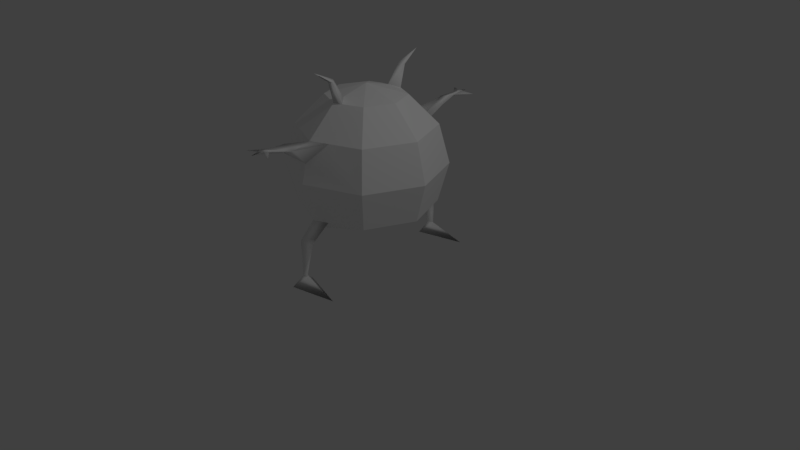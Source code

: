 # Source: zago1-2.blend  (saved by Blender 2.79.0; exported with 4.5.12 LTS)
import bpy
from mathutils import Matrix  # noqa: F401  (used for matrix-valued properties, if any)

bpy.ops.wm.read_factory_settings(use_empty=True)
scene = bpy.context.scene
scene.name = 'Scene'

# ---- collections
col_collection_1 = bpy.data.collections.new('Collection 1'); scene.collection.children.link(col_collection_1)

# ---- materials (node trees are filled in below, after node groups)
mat_lambert1 = bpy.data.materials.new('lambert1')
mat_lambert1.alpha_threshold = 0.0
mat_lambert1.use_transparent_shadow = False
mat_lambert1.diffuse_color = (1.0, 1.0, 1.0, 1.0)
mat_lambert1.roughness = 0.5

# ---- material node trees

# ---- world
world_world = bpy.data.worlds.new('World'); scene.world = world_world
world_world.color = (0.05088, 0.05088, 0.05088)
world_world.use_sun_shadow = False
world_world.sun_shadow_jitter_overblur = 0.0
world_world.cycles.sampling_method = 'MANUAL'

# ---- cameras
cam_camera = bpy.data.cameras.new('Camera')
cam_camera.clip_end = 100.0
cam_camera.lens = 35.0
cam_camera.sensor_width = 32.0
cam_camera.sensor_height = 18.0
cam_camera.ortho_scale = 7.314
cam_camera.dof.focus_distance = 0.0
cam_camera.dof.aperture_fstop = 128.0

# ---- lights
light_lamp = bpy.data.lights.new('Lamp', 'POINT')
light_lamp.transmission_factor = 0.0
light_lamp.cutoff_distance = 30.0
light_lamp.energy = 100.0
light_lamp.shadow_buffer_clip_start = 1.001
light_lamp.shadow_soft_size = 0.1
light_lamp.shadow_maximum_resolution = 0.006
light_lamp.use_absolute_resolution = True

# ---- meshes
me_x = bpy.data.meshes.new('未命名')
me_x.from_pydata([(0.6124, 0.7753, -0.6124), (0.0, 0.7753, -0.866), (-0.6124, 0.7753, -0.6124), (-0.866, 0.7753, 0.0), (-0.6124, 0.7753, 0.6124), (0.0, 0.7753, 0.866), (0.6124, 0.7753, 0.6124), (0.866, 0.7753, 0.0), (0.7071, 1.275, -0.7071), (0.0, 1.275, -1.0), (-0.7071, 1.275, -0.7071), (-1.0, 1.275, 0.0), (-0.7071, 1.275, 0.7071), (0.0, 1.275, 1.0), (0.7071, 1.275, 0.7071), (1.0, 1.275, 0.0), (0.6124, 1.775, -0.6124), (0.0, 1.775, -0.866), (-0.6124, 1.775, -0.6124), (-0.866, 1.775, 0.0), (-0.6124, 1.775, 0.6124), (0.0, 1.775, 0.866), (0.6124, 1.775, 0.6124), (0.866, 1.775, 0.0), (0.3536, 2.141, -0.3536), (0.0, 2.141, -0.5), (-0.3536, 2.141, -0.3536), (-0.5, 2.141, 0.0), (-0.3536, 2.141, 0.3536), (0.0, 2.141, 0.5), (0.3536, 2.141, 0.3536), (0.5, 2.141, 0.0), (0.0, 0.4084, 0.0), (0.0, 2.275, 0.0), (0.0, 2.181, -0.35), (0.1061, 2.141, -0.4561), (0.0, 2.181, 0.35), (0.1061, 2.141, 0.4561), (0.03536, 2.554, -0.7859), (0.03536, 2.554, 0.7859), (0.01768, 2.425, -0.5046), (0.07071, 2.405, -0.5577), (0.01768, 2.405, -0.5796), (0.01768, 2.425, 0.5046), (0.07071, 2.405, 0.5577), (0.01768, 2.405, 0.5796), (0.0, 1.515, 0.9357), (0.2271, 1.775, 0.772), (0.0, 1.515, -0.9357), (0.2271, 1.775, -0.772), (0.04593, 1.831, -1.689), (0.04593, 1.831, 1.689), (0.02296, 1.842, -1.226), (0.1148, 1.768, -1.188), (0.02296, 1.742, -1.253), (0.02296, 1.842, 1.226), (0.1148, 1.768, 1.188), (0.02296, 1.742, 1.253), (0.03445, 1.85, -1.458), (0.04792, 1.815, -1.459), (0.03445, 1.8, -1.471), (0.03445, 1.85, 1.458), (0.04792, 1.815, 1.459), (0.03445, 1.8, 1.471), (0.2447, 1.836, -1.61), (0.2447, 1.836, 1.61), (-0.1134, 1.836, -1.638), (-0.1134, 1.836, 1.638), (0.08937, 1.856, -1.556), (0.08937, 1.856, 1.556), (0.02219, 1.856, -1.562), (0.02219, 1.856, 1.562), (0.03397, 1.85, -1.458), (0.03397, 1.85, 1.458), (0.1837, 0.7753, -0.7899), (0.0, 0.6289, -0.7196), (0.1837, 0.7753, 0.7899), (0.0, 0.6289, 0.7196), (0.5842, 0.0, -1.082), (0.5842, 0.0, 1.082), (-0.02053, 0.5616, -1.05), (0.1583, 0.5616, -1.012), (-0.02053, 0.419, -0.9773), (-0.02053, 0.5616, 1.05), (0.1583, 0.5616, 1.012), (-0.02053, 0.419, 0.9773), (0.09501, 0.1241, -1.068), (0.03264, 0.1241, -1.076), (0.02624, 0.1241, -1.033), (0.09501, 0.1241, 1.068), (0.03264, 0.1241, 1.076), (0.02624, 0.1241, 1.033), (0.003415, 0.0, -1.22), (-0.01101, 0.0, -0.9096), (0.003415, 0.0, 1.22), (-0.01101, 0.0, 0.9096)], [], [(82, 80, 87, 88), (2, 1, 75, 32), (3, 2, 32), (4, 3, 32), (77, 5, 4, 32), (6, 76, 77, 32), (7, 6, 32), (0, 7, 32), (0, 74, 1, 9, 8), (1, 2, 10, 9), (2, 3, 11, 10), (3, 4, 12, 11), (4, 5, 13, 12), (5, 76, 6, 14, 13), (6, 7, 15, 14), (7, 0, 8, 15), (8, 9, 48, 49, 16), (9, 10, 18, 17, 48), (10, 11, 19, 18), (11, 12, 20, 19), (12, 13, 46, 21, 20), (21, 55, 56, 47), (14, 15, 23, 22), (15, 8, 16, 23), (16, 49, 17, 25, 35, 24), (17, 18, 26, 25), (18, 19, 27, 26), (19, 20, 28, 27), (20, 21, 29, 28), (21, 47, 22, 30, 37, 29), (22, 23, 31, 30), (23, 16, 24, 31), (41, 42, 38), (25, 26, 33, 34), (26, 27, 33), (27, 28, 33), (28, 29, 36, 33), (36, 37, 30, 33), (30, 31, 33), (31, 24, 33), (24, 35, 34, 33), (36, 43, 44, 37), (29, 45, 43, 36), (42, 40, 38), (40, 41, 38), (29, 37, 44, 45), (34, 35, 41, 40), (35, 25, 42, 41), (34, 40, 42, 25), (44, 43, 39), (45, 44, 39), (43, 45, 39), (52, 58, 60, 54), (60, 50, 68), (46, 57, 55, 21), (72, 70, 66), (46, 47, 56, 57), (49, 53, 52, 17), (48, 54, 53, 49), (17, 52, 54, 48), (56, 55, 61, 62), (57, 56, 62, 63), (55, 57, 63, 61), (52, 53, 59, 58), (53, 54, 60, 59), (62, 61, 73, 69), (63, 62, 65), (71, 63, 51), (60, 58, 72, 66), (60, 66, 70), (61, 63, 67, 73), (68, 59, 64), (71, 73, 67), (70, 68, 50), (62, 69, 65), (60, 70, 50), (67, 63, 71), (60, 64, 59), (63, 65, 69), (60, 68, 64), (63, 69, 51), (13, 14, 22, 47, 46), (75, 74, 0, 32), (5, 83, 84, 76), (86, 88, 93, 78), (77, 85, 83, 5), (80, 81, 86, 87), (76, 84, 85, 77), (74, 81, 80, 1), (74, 75, 82, 81), (1, 80, 82, 75), (89, 90, 94, 79), (85, 84, 89, 91), (94, 95, 79), (87, 86, 78, 92), (88, 87, 92, 93), (84, 83, 90, 89), (83, 85, 91, 90), (81, 82, 88, 86), (91, 89, 79, 95), (93, 92, 78), (90, 91, 95, 94), (58, 59, 68, 72), (69, 73, 71), (72, 68, 70), (69, 71, 51)])
me_x.polygons.foreach_set('use_smooth', [True] * 106)
_k = set([(0, 7), (0, 8), (0, 32), (0, 74), (1, 2), (1, 9), (1, 74), (1, 75), (2, 3), (2, 10), (2, 32), (3, 4), (3, 11), (3, 32), (4, 5), (4, 12), (4, 32), (5, 13), (5, 76), (5, 77), (6, 7), (6, 14), (6, 32), (6, 76), (7, 15), (7, 32), (8, 9), (8, 15), (8, 16), (9, 10), (9, 48), (10, 11), (10, 18), (11, 12), (11, 19), (12, 13), (12, 20), (13, 14), (13, 46), (14, 15), (14, 22), (15, 23), (16, 23), (16, 24), (16, 49), (17, 18), (17, 25), (17, 48), (17, 49), (18, 19), (18, 26), (19, 20), (19, 27), (20, 21), (20, 28), (21, 29), (21, 46), (21, 47), (22, 23), (22, 30), (22, 47), (23, 31), (24, 31), (24, 33), (24, 35), (25, 26), (25, 34), (25, 35), (26, 27), (26, 33), (27, 28), (27, 33), (28, 29), (28, 33), (29, 36), (29, 37), (30, 31), (30, 33), (30, 37), (31, 33), (32, 75), (32, 77), (33, 34), (33, 36)])
me_x.attributes.new('sharp_edge', 'BOOLEAN', 'EDGE').data.foreach_set('value', [ (min(e.vertices), max(e.vertices)) in _k for e in me_x.edges])
_uv = me_x.uv_layers.new(name='map1')
_uv.uv.foreach_set('vector', [0.1203, 0.2917, 0.1203, 0.325, 0.1166, 0.3183, 0.117, 0.3093, 0.25, 0.3333, 0.125, 0.3333, 0.125, 0.2667, 0.1875, 0.0, 0.375, 0.3333, 0.25, 0.3333, 0.3125, 0.0, 0.5, 0.3333, 0.375, 0.3333, 0.4375, 0.0, 0.625, 0.2667, 0.625, 0.3333, 0.5, 0.3333, 0.5625, 0.0, 0.75, 0.3333, 0.6625, 0.3333, 0.625, 0.2667, 0.6875, 0.0, 0.875, 0.3333, 0.75, 0.3333, 0.8125, 0.0, 1.0, 0.3333, 0.875, 0.3333, 0.9375, 0.0, 0.0, 0.3333, 0.0875, 0.3333, 0.125, 0.3333, 0.125, 0.5, 0.0, 0.5, 0.125, 0.3333, 0.25, 0.3333, 0.25, 0.5, 0.125, 0.5, 0.25, 0.3333, 0.375, 0.3333, 0.375, 0.5, 0.25, 0.5, 0.375, 0.3333, 0.5, 0.3333, 0.5, 0.5, 0.375, 0.5, 0.5, 0.3333, 0.625, 0.3333, 0.625, 0.5, 0.5, 0.5, 0.625, 0.3333, 0.6625, 0.3333, 0.75, 0.3333, 0.75, 0.5, 0.625, 0.5, 0.75, 0.3333, 0.875, 0.3333, 0.875, 0.5, 0.75, 0.5, 0.875, 0.3333, 1.0, 0.3333, 1.0, 0.5, 0.875, 0.5, 0.0, 0.5, 0.125, 0.5, 0.1237, 0.5792, 0.07613, 0.6678, 0.0, 0.6667, 0.125, 0.5, 0.25, 0.5, 0.25, 0.6667, 0.125, 0.6667, 0.1237, 0.5792, 0.25, 0.5, 0.375, 0.5, 0.375, 0.6667, 0.25, 0.6667, 0.375, 0.5, 0.5, 0.5, 0.5, 0.6667, 0.375, 0.6667, 0.5, 0.5, 0.625, 0.5, 0.6263, 0.5792, 0.625, 0.6667, 0.5, 0.6667, 0.625, 0.6667, 0.6297, 0.6583, 0.6484, 0.6583, 0.6739, 0.6678, 0.75, 0.5, 0.875, 0.5, 0.875, 0.6667, 0.75, 0.6667, 0.875, 0.5, 1.0, 0.5, 1.0, 0.6667, 0.875, 0.6667, 0.0, 0.6667, 0.07613, 0.6678, 0.125, 0.6667, 0.125, 0.8333, 0.0875, 0.8333, 0.0, 0.8333, 0.125, 0.6667, 0.25, 0.6667, 0.25, 0.8333, 0.125, 0.8333, 0.25, 0.6667, 0.375, 0.6667, 0.375, 0.8333, 0.25, 0.8333, 0.375, 0.6667, 0.5, 0.6667, 0.5, 0.8333, 0.375, 0.8333, 0.5, 0.6667, 0.625, 0.6667, 0.625, 0.8333, 0.5, 0.8333, 0.625, 0.6667, 0.6739, 0.6678, 0.75, 0.6667, 0.75, 0.8333, 0.6625, 0.8333, 0.625, 0.8333, 0.75, 0.6667, 0.875, 0.6667, 0.875, 0.8333, 0.75, 0.8333, 0.875, 0.6667, 1.0, 0.6667, 1.0, 0.8333, 0.875, 0.8333, 0.09687, 0.8417, 0.1156, 0.8417, 0.1063, 0.85, 0.125, 0.8333, 0.25, 0.8333, 0.1875, 1.0, 0.1437, 0.8833, 0.25, 0.8333, 0.375, 0.8333, 0.3125, 1.0, 0.375, 0.8333, 0.5, 0.8333, 0.4375, 1.0, 0.5, 0.8333, 0.625, 0.8333, 0.6062, 0.8833, 0.5625, 1.0, 0.6438, 0.8833, 0.6625, 0.8333, 0.75, 0.8333, 0.6875, 1.0, 0.75, 0.8333, 0.875, 0.8333, 0.8125, 1.0, 0.875, 0.8333, 1.0, 0.8333, 0.9375, 1.0, 0.0, 0.8333, 0.0875, 0.8333, 0.1063, 0.8833, 0.0625, 1.0, 0.6438, 0.8833, 0.6438, 0.8667, 0.6531, 0.8417, 0.6625, 0.8333, 0.625, 0.8333, 0.6344, 0.8417, 0.6438, 0.8667, 0.6438, 0.8833, 0.1156, 0.8417, 0.1063, 0.8667, 0.1063, 0.85, 0.1063, 0.8667, 0.09687, 0.8417, 0.1063, 0.85, 0.625, 0.8333, 0.6625, 0.8333, 0.6531, 0.8417, 0.6344, 0.8417, 0.1063, 0.8833, 0.0875, 0.8333, 0.09687, 0.8417, 0.1063, 0.8667, 0.0875, 0.8333, 0.125, 0.8333, 0.1156, 0.8417, 0.09687, 0.8417, 0.1063, 0.8833, 0.1063, 0.8667, 0.1156, 0.8417, 0.125, 0.8333, 0.6531, 0.8417, 0.6438, 0.8667, 0.6438, 0.85, 0.6344, 0.8417, 0.6531, 0.8417, 0.6438, 0.85, 0.6438, 0.8667, 0.6344, 0.8417, 0.6438, 0.85, 0.1203, 0.6583, 0.118, 0.6542, 0.118, 0.6375, 0.1203, 0.625, 0.118, 0.6375, 0.1156, 0.65, 0.1139, 0.651, 0.6263, 0.5792, 0.6297, 0.625, 0.6297, 0.6583, 0.625, 0.6667, 0.118, 0.6542, 0.1162, 0.651, 0.1168, 0.6521, 0.6263, 0.5792, 0.6739, 0.6678, 0.6484, 0.6583, 0.6297, 0.625, 0.07613, 0.6678, 0.1016, 0.6583, 0.1203, 0.6583, 0.125, 0.6667, 0.1237, 0.5792, 0.1203, 0.625, 0.1016, 0.6583, 0.07613, 0.6678, 0.125, 0.6667, 0.1203, 0.6583, 0.1203, 0.625, 0.1237, 0.5792, 0.6484, 0.6583, 0.6297, 0.6583, 0.632, 0.6542, 0.6414, 0.6542, 0.6297, 0.625, 0.6484, 0.6583, 0.6414, 0.6542, 0.632, 0.6375, 0.6297, 0.6583, 0.6297, 0.625, 0.632, 0.6375, 0.632, 0.6542, 0.1203, 0.6583, 0.1016, 0.6583, 0.1086, 0.6542, 0.118, 0.6542, 0.1016, 0.6583, 0.1203, 0.625, 0.118, 0.6375, 0.1086, 0.6542, 0.6414, 0.6542, 0.632, 0.6542, 0.632, 0.6542, 0.6361, 0.651, 0.632, 0.6375, 0.6414, 0.6542, 0.6379, 0.6521, 0.6338, 0.651, 0.632, 0.6375, 0.6344, 0.65, 0.118, 0.6375, 0.118, 0.6542, 0.118, 0.6542, 0.1168, 0.6521, 0.118, 0.6375, 0.1168, 0.6521, 0.1162, 0.651, 0.632, 0.6542, 0.632, 0.6375, 0.6332, 0.6521, 0.632, 0.6542, 0.1139, 0.651, 0.1086, 0.6542, 0.1121, 0.6521, 0.6338, 0.651, 0.632, 0.6542, 0.6332, 0.6521, 0.1162, 0.651, 0.1139, 0.651, 0.1156, 0.65, 0.6414, 0.6542, 0.6361, 0.651, 0.6379, 0.6521, 0.118, 0.6375, 0.1162, 0.651, 0.1156, 0.65, 0.6332, 0.6521, 0.632, 0.6375, 0.6338, 0.651, 0.118, 0.6375, 0.1121, 0.6521, 0.1086, 0.6542, 0.632, 0.6375, 0.6379, 0.6521, 0.6361, 0.651, 0.118, 0.6375, 0.1139, 0.651, 0.1121, 0.6521, 0.632, 0.6375, 0.6361, 0.651, 0.6344, 0.65, 0.625, 0.5, 0.75, 0.5, 0.75, 0.6667, 0.6739, 0.6678, 0.6263, 0.5792, 0.125, 0.2667, 0.0875, 0.3333, 0.0, 0.3333, 0.0625, 0.0, 0.625, 0.3333, 0.6297, 0.325, 0.6484, 0.325, 0.6625, 0.3333, 0.1128, 0.3183, 0.117, 0.3093, 0.1169, 0.31, 0.1156, 0.3167, 0.625, 0.2667, 0.6297, 0.2917, 0.6297, 0.325, 0.625, 0.3333, 0.1203, 0.325, 0.1016, 0.325, 0.1128, 0.3183, 0.1166, 0.3183, 0.6625, 0.3333, 0.6484, 0.325, 0.6297, 0.2917, 0.625, 0.2667, 0.0875, 0.3333, 0.1016, 0.325, 0.1203, 0.325, 0.125, 0.3333, 0.0875, 0.3333, 0.125, 0.2667, 0.1203, 0.2917, 0.1016, 0.325, 0.125, 0.3333, 0.1203, 0.325, 0.1203, 0.2917, 0.125, 0.2667, 0.6372, 0.3183, 0.6334, 0.3183, 0.6335, 0.3182, 0.6344, 0.3167, 0.6297, 0.2917, 0.6484, 0.325, 0.6372, 0.3183, 0.633, 0.3093, 0.6335, 0.3182, 0.6331, 0.31, 0.6344, 0.3167, 0.1166, 0.3183, 0.1128, 0.3183, 0.1156, 0.3167, 0.1165, 0.3182, 0.117, 0.3093, 0.1166, 0.3183, 0.1165, 0.3182, 0.1169, 0.31, 0.6484, 0.325, 0.6297, 0.325, 0.6334, 0.3183, 0.6372, 0.3183, 0.6297, 0.325, 0.6297, 0.2917, 0.633, 0.3093, 0.6334, 0.3183, 0.1016, 0.325, 0.1203, 0.2917, 0.117, 0.3093, 0.1128, 0.3183, 0.633, 0.3093, 0.6372, 0.3183, 0.6344, 0.3167, 0.6331, 0.31, 0.1169, 0.31, 0.1165, 0.3182, 0.1156, 0.3167, 0.6334, 0.3183, 0.633, 0.3093, 0.6331, 0.31, 0.6335, 0.3182, 0.118, 0.6542, 0.1086, 0.6542, 0.1139, 0.651, 0.118, 0.6542, 0.6361, 0.651, 0.632, 0.6542, 0.6338, 0.651, 0.118, 0.6542, 0.1139, 0.651, 0.1162, 0.651, 0.6361, 0.651, 0.6338, 0.651, 0.6344, 0.65])
me_x.materials.append(mat_lambert1)
me_x.use_remesh_preserve_volume = False
me_x.use_remesh_preserve_attributes = False
me_x.use_mirror_vertex_groups = False
me_x.update()
me_x.normals_split_custom_set([tuple(v) for v in zip(*[iter([-0.2809, -0.4828, 0.8295, -0.5405, 0.3515, -0.7644, -0.2697, 0.4664, -0.8424, -0.2088, 0.4634, 0.8612, -0.2826, -0.8307, -0.4796, -0.2826, -0.8307, -0.4796, -0.2826, -0.8307, -0.4796, -0.2826, -0.8307, -0.4796, -0.4896, -0.848, -0.2028, -0.4896, -0.848, -0.2028, -0.4896, -0.848, -0.2028, -0.4896, -0.848, 0.2028, -0.4896, -0.848, 0.2028, -0.4896, -0.848, 0.2028, -0.2826, -0.8307, 0.4796, -0.2826, -0.8307, 0.4796, -0.2826, -0.8307, 0.4796, -0.2826, -0.8307, 0.4796, 0.2821, -0.8389, 0.4654, 0.3738, -0.8153, 0.4423, 0.2658, -0.9022, 0.3396, 0.2821, -0.8389, 0.4654, 0.4896, -0.848, 0.2028, 0.4896, -0.848, 0.2028, 0.4896, -0.848, 0.2028, 0.4896, -0.848, -0.2028, 0.4896, -0.848, -0.2028, 0.4896, -0.848, -0.2028, 0.3715, -0.2403, -0.8968, 0.3715, -0.2403, -0.8968, 0.3715, -0.2403, -0.8968, 0.3715, -0.2403, -0.8968, 0.3715, -0.2403, -0.8968, -0.3715, -0.2403, -0.8968, -0.3715, -0.2403, -0.8968, -0.3715, -0.2403, -0.8968, -0.3715, -0.2403, -0.8968, -0.8968, -0.2403, -0.3715, -0.8968, -0.2403, -0.3715, -0.8968, -0.2403, -0.3715, -0.8968, -0.2403, -0.3715, -0.8968, -0.2403, 0.3715, -0.8968, -0.2403, 0.3715, -0.8968, -0.2403, 0.3715, -0.8968, -0.2403, 0.3715, -0.3715, -0.2403, 0.8968, -0.3715, -0.2403, 0.8968, -0.3715, -0.2403, 0.8968, -0.3715, -0.2403, 0.8968, 0.3715, -0.2403, 0.8968, 0.3715, -0.2403, 0.8968, 0.3715, -0.2403, 0.8968, 0.3715, -0.2403, 0.8968, 0.3715, -0.2403, 0.8968, 0.8968, -0.2403, 0.3715, 0.8968, -0.2403, 0.3715, 0.8968, -0.2403, 0.3715, 0.8968, -0.2403, 0.3715, 0.8968, -0.2403, -0.3715, 0.8968, -0.2403, -0.3715, 0.8968, -0.2403, -0.3715, 0.8968, -0.2403, -0.3715, 0.3715, 0.2403, -0.8968, 0.3715, 0.2403, -0.8968, 0.3763, 0.1402, -0.9158, 0.4374, 0.2303, -0.8693, 0.3715, 0.2403, -0.8968, -0.3715, 0.2403, -0.8968, -0.3715, 0.2403, -0.8968, -0.3715, 0.2403, -0.8968, -0.3715, 0.2403, -0.8968, -0.3715, 0.2403, -0.8968, -0.8968, 0.2403, -0.3715, -0.8968, 0.2403, -0.3715, -0.8968, 0.2403, -0.3715, -0.8968, 0.2403, -0.3715, -0.8968, 0.2403, 0.3715, -0.8968, 0.2403, 0.3715, -0.8968, 0.2403, 0.3715, -0.8968, 0.2403, 0.3715, -0.3715, 0.2403, 0.8968, -0.3715, 0.2403, 0.8968, -0.3715, 0.2403, 0.8968, -0.3715, 0.2403, 0.8968, -0.3715, 0.2403, 0.8968, -0.5664, 0.8241, 0.003303, -0.7056, 0.7078, 0.03271, 0.9654, -0.0226, 0.2597, 0.4374, 0.2303, 0.8693, 0.8968, 0.2403, 0.3715, 0.8968, 0.2403, 0.3715, 0.8968, 0.2403, 0.3715, 0.8968, 0.2403, 0.3715, 0.8968, 0.2403, -0.3715, 0.8968, 0.2403, -0.3715, 0.8968, 0.2403, -0.3715, 0.8968, 0.2403, -0.3715, 0.2811, 0.6786, -0.6786, 0.2811, 0.6786, -0.6786, 0.2811, 0.6786, -0.6786, 0.2811, 0.6786, -0.6786, 0.2811, 0.6786, -0.6786, 0.2811, 0.6786, -0.6786, -0.2811, 0.6786, -0.6786, -0.2811, 0.6786, -0.6786, -0.2811, 0.6786, -0.6786, -0.2811, 0.6786, -0.6786, -0.6786, 0.6786, -0.2811, -0.6786, 0.6786, -0.2811, -0.6786, 0.6786, -0.2811, -0.6786, 0.6786, -0.2811, -0.6786, 0.6786, 0.2811, -0.6786, 0.6786, 0.2811, -0.6786, 0.6786, 0.2811, -0.6786, 0.6786, 0.2811, -0.2811, 0.6786, 0.6786, -0.2811, 0.6786, 0.6786, -0.2811, 0.6786, 0.6786, -0.2811, 0.6786, 0.6786, 0.2811, 0.6786, 0.6786, 0.2811, 0.6786, 0.6786, 0.2811, 0.6786, 0.6786, 0.2811, 0.6786, 0.6786, 0.2811, 0.6786, 0.6786, 0.2811, 0.6786, 0.6786, 0.6786, 0.6786, 0.2811, 0.6786, 0.6786, 0.2811, 0.6786, 0.6786, 0.2811, 0.6786, 0.6786, 0.2811, 0.6786, 0.6786, -0.2811, 0.6786, 0.6786, -0.2811, 0.6786, 0.6786, -0.2811, 0.6786, 0.6786, -0.2811, 0.9835, 0.1762, -0.04144, -0.7577, -0.2443, -0.6052, 0.4458, 0.8948, 0.02236, -0.1066, 0.9604, -0.2573, -0.1066, 0.9604, -0.2573, -0.1066, 0.9604, -0.2573, -0.1066, 0.9604, -0.2573, -0.2573, 0.9604, -0.1066, -0.2573, 0.9604, -0.1066, -0.2573, 0.9604, -0.1066, -0.2573, 0.9604, 0.1066, -0.2573, 0.9604, 0.1066, -0.2573, 0.9604, 0.1066, -0.1066, 0.9604, 0.2573, -0.1066, 0.9604, 0.2573, -0.1066, 0.9604, 0.2573, -0.1066, 0.9604, 0.2573, 0.06554, 0.991, 0.1165, 0.3577, 0.9073, 0.2212, 0.1066, 0.9604, 0.2573, 0.1066, 0.9604, 0.2573, 0.2573, 0.9604, 0.1066, 0.2573, 0.9604, 0.1066, 0.2573, 0.9604, 0.1066, 0.2573, 0.9604, -0.1066, 0.2573, 0.9604, -0.1066, 0.2573, 0.9604, -0.1066, 0.1066, 0.9604, -0.2573, 0.3577, 0.9073, -0.2212, 0.06554, 0.991, -0.1165, 0.1066, 0.9604, -0.2573, 0.06554, 0.991, 0.1165, -0.3311, 0.593, -0.734, 0.9835, 0.1762, 0.04143, 0.3577, 0.9073, 0.2212, -0.7214, -0.1555, 0.6748, -0.7577, -0.2443, 0.6052, -0.3311, 0.593, -0.734, 0.06554, 0.991, 0.1165, -0.7577, -0.2443, -0.6052, -0.3311, 0.593, 0.734, 0.4458, 0.8948, 0.02236, -0.3311, 0.593, 0.734, 0.9835, 0.1762, -0.04144, 0.4458, 0.8948, 0.02236, -0.7214, -0.1555, 0.6748, 0.3577, 0.9073, 0.2212, 0.9835, 0.1762, 0.04143, -0.7577, -0.2443, 0.6052, 0.06554, 0.991, -0.1165, 0.3577, 0.9073, -0.2212, 0.9835, 0.1762, -0.04144, -0.3311, 0.593, 0.734, 0.3577, 0.9073, -0.2212, -0.7214, -0.1555, -0.6748, -0.7577, -0.2443, -0.6052, 0.9835, 0.1762, -0.04144, 0.06554, 0.991, -0.1165, -0.3311, 0.593, 0.734, -0.7577, -0.2443, -0.6052, -0.7214, -0.1555, -0.6748, 0.9835, 0.1762, 0.04143, -0.3311, 0.593, -0.734, 0.4459, 0.8948, -0.02233, -0.7577, -0.2443, 0.6052, 0.9835, 0.1762, 0.04143, 0.4459, 0.8948, -0.02233, -0.3311, 0.593, -0.734, -0.7577, -0.2443, 0.6052, 0.4459, 0.8948, -0.02233, -0.7056, 0.7078, -0.03271, -0.5337, 0.8189, 0.2109, -0.5997, -0.7939, -0.101, -0.514, -0.7616, -0.3946, -0.5997, -0.7939, -0.101, 0.4192, -0.7395, -0.5267, 0.9017, 0.04508, -0.43, 0.3763, 0.1402, 0.9158, -0.514, -0.7616, 0.3946, -0.7056, 0.7078, 0.03271, -0.5664, 0.8241, 0.003303, -0.6052, 0.2356, 0.7604, -0.4975, 0.6331, -0.5931, -0.1612, -0.3325, -0.9292, 0.3763, 0.1402, 0.9158, 0.4374, 0.2303, 0.8693, 0.9654, -0.0226, 0.2597, -0.514, -0.7616, 0.3946, 0.4374, 0.2303, -0.8693, 0.9654, -0.02261, -0.2597, -0.7056, 0.7078, -0.03271, -0.5664, 0.8241, -0.003303, 0.3763, 0.1402, -0.9158, -0.514, -0.7616, -0.3946, 0.9654, -0.02261, -0.2597, 0.4374, 0.2303, -0.8693, -0.5664, 0.8241, -0.003303, -0.7056, 0.7078, -0.03271, -0.514, -0.7616, -0.3946, 0.3763, 0.1402, -0.9158, 0.9654, -0.0226, 0.2597, -0.7056, 0.7078, 0.03271, -0.5338, 0.8189, -0.2109, 0.9989, -0.03698, 0.02948, -0.514, -0.7616, 0.3946, 0.9654, -0.0226, 0.2597, 0.9989, -0.03698, 0.02948, -0.5997, -0.7939, 0.101, -0.7056, 0.7078, 0.03271, -0.514, -0.7616, 0.3946, -0.5997, -0.7939, 0.101, -0.5338, 0.8189, -0.2109, -0.7056, 0.7078, -0.03271, 0.9654, -0.02261, -0.2597, 0.9989, -0.037, -0.02949, -0.5337, 0.8189, 0.2109, 0.9654, -0.02261, -0.2597, -0.514, -0.7616, -0.3946, -0.5997, -0.7939, -0.101, 0.9989, -0.037, -0.02949, 0.9989, -0.03698, 0.02948, -0.5338, 0.8189, -0.2109, -0.6052, 0.2356, -0.7604, 0.9017, 0.04508, 0.43, -0.5997, -0.7939, 0.101, 0.9989, -0.03698, 0.02948, 0.09767, 0.7956, 0.5979, -0.4975, 0.6331, 0.5931, -0.5997, -0.7939, 0.101, 0.4187, -0.7398, 0.5267, -0.5997, -0.7939, -0.101, -0.5337, 0.8189, 0.2109, -0.6052, 0.2356, 0.7604, -0.1612, -0.3325, -0.9292, -0.5997, -0.7939, -0.101, -0.1612, -0.3325, -0.9292, -0.4975, 0.6331, -0.5931, -0.5338, 0.8189, -0.2109, -0.5997, -0.7939, 0.101, -0.1612, -0.3325, 0.9292, -0.6052, 0.2356, -0.7604, 0.9017, 0.04508, -0.43, 0.9989, -0.037, -0.02949, 0.09815, 0.7963, -0.5969, -0.4975, 0.6331, 0.5931, -0.6052, 0.2356, -0.7604, -0.1612, -0.3325, 0.9292, -0.4975, 0.6331, -0.5931, 0.9017, 0.04508, -0.43, 0.4192, -0.7395, -0.5267, 0.9989, -0.03698, 0.02948, 0.9017, 0.04508, 0.43, 0.09767, 0.7956, 0.5979, -0.5997, -0.7939, -0.101, -0.4975, 0.6331, -0.5931, 0.4192, -0.7395, -0.5267, -0.1612, -0.3325, 0.9292, -0.5997, -0.7939, 0.101, -0.4975, 0.6331, 0.5931, -0.5997, -0.7939, -0.101, 0.09815, 0.7963, -0.5969, 0.9989, -0.037, -0.02949, -0.5997, -0.7939, 0.101, 0.09767, 0.7956, 0.5979, 0.9017, 0.04508, 0.43, -0.5997, -0.7939, -0.101, 0.9017, 0.04508, -0.43, 0.09815, 0.7963, -0.5969, -0.5997, -0.7939, 0.101, 0.9017, 0.04508, 0.43, 0.4187, -0.7398, 0.5267, 0.3715, 0.2403, 0.8968, 0.3715, 0.2403, 0.8968, 0.3715, 0.2403, 0.8968, 0.4374, 0.2303, 0.8693, 0.3763, 0.1402, 0.9158, 0.2658, -0.9022, -0.3396, 0.3738, -0.8153, -0.4423, 0.2821, -0.8389, -0.4654, 0.2821, -0.8389, -0.4654, -0.5167, 0.6133, 0.5975, -0.5405, 0.3515, 0.7644, 0.9508, -0.1544, 0.2686, 0.3738, -0.8153, 0.4423, 0.4172, 0.9042, -0.09127, -0.2088, 0.4634, 0.8612, -0.03255, -0.7864, 0.6168, 0.4129, -0.9107, 0.009669, 0.2658, -0.9022, 0.3396, -0.2809, -0.4828, -0.8295, -0.5405, 0.3515, 0.7644, -0.5167, 0.6133, 0.5975, -0.5405, 0.3515, -0.7644, 0.9508, -0.1544, -0.2686, 0.4172, 0.9042, -0.09127, -0.2697, 0.4664, -0.8424, 0.3738, -0.8153, 0.4423, 0.9508, -0.1544, 0.2686, -0.2809, -0.4828, -0.8295, 0.2658, -0.9022, 0.3396, 0.3738, -0.8153, -0.4423, 0.9508, -0.1544, -0.2686, -0.5405, 0.3515, -0.7644, -0.5167, 0.6133, -0.5975, 0.3738, -0.8153, -0.4423, 0.2658, -0.9022, -0.3396, -0.2809, -0.4828, 0.8295, 0.9508, -0.1544, -0.2686, -0.5167, 0.6133, -0.5975, -0.5405, 0.3515, -0.7644, -0.2809, -0.4828, 0.8295, 0.2658, -0.9022, -0.3396, 0.4172, 0.9042, 0.09127, -0.2697, 0.4665, 0.8424, -0.056, -0.8059, 0.5894, 0.4129, -0.9107, -0.009669, -0.2809, -0.4828, -0.8295, 0.9508, -0.1544, 0.2686, 0.4172, 0.9042, 0.09127, -0.2088, 0.4634, -0.8612, -0.056, -0.8059, 0.5894, -0.03255, -0.7864, -0.6168, 0.4129, -0.9107, -0.009669, -0.2697, 0.4664, -0.8424, 0.4172, 0.9042, -0.09127, 0.4129, -0.9107, 0.009669, -0.05597, -0.8059, -0.5895, -0.2088, 0.4634, 0.8612, -0.2697, 0.4664, -0.8424, -0.05597, -0.8059, -0.5895, -0.03255, -0.7864, 0.6168, 0.9508, -0.1544, 0.2686, -0.5405, 0.3515, 0.7644, -0.2697, 0.4665, 0.8424, 0.4172, 0.9042, 0.09127, -0.5405, 0.3515, 0.7644, -0.2809, -0.4828, -0.8295, -0.2088, 0.4634, -0.8612, -0.2697, 0.4665, 0.8424, 0.9508, -0.1544, -0.2686, -0.2809, -0.4828, 0.8295, -0.2088, 0.4634, 0.8612, 0.4172, 0.9042, -0.09127, -0.2088, 0.4634, -0.8612, 0.4172, 0.9042, 0.09127, 0.4129, -0.9107, -0.009669, -0.03255, -0.7864, -0.6168, -0.03255, -0.7864, 0.6168, -0.05597, -0.8059, -0.5895, 0.4129, -0.9107, 0.009669, -0.2697, 0.4665, 0.8424, -0.2088, 0.4634, -0.8612, -0.03255, -0.7864, -0.6168, -0.056, -0.8059, 0.5894, -0.5337, 0.8189, 0.2109, 0.9989, -0.037, -0.02949, 0.9017, 0.04508, -0.43, -0.6052, 0.2356, 0.7604, 0.9017, 0.04508, 0.43, -0.6052, 0.2356, -0.7604, -0.4975, 0.6331, 0.5931, -0.6052, 0.2356, 0.7604, 0.9017, 0.04508, -0.43, -0.4975, 0.6331, -0.5931, 0.9017, 0.04508, 0.43, -0.4975, 0.6331, 0.5931, 0.4187, -0.7398, 0.5267])] * 3)])
arm_armature = bpy.data.armatures.new('Armature')  # bones are not reproduced

# ---- objects
ob_armature = bpy.data.objects.new('Armature', arm_armature)
ob_psphere1 = bpy.data.objects.new('pSphere1', me_x)
ob_lamp = bpy.data.objects.new('Lamp', light_lamp)
ob_camera = bpy.data.objects.new('Camera', cam_camera)

# ---- transforms, parenting, visibility, modifiers, constraints
ob_armature.location = (0.0, 0.0, 0.0)
ob_armature.rotation_euler = (1.571, -0.0, 0.0)
ob_armature.lineart.crease_threshold = 0.0
ob_psphere1.parent = ob_armature
ob_psphere1.location = (0.0, 0.0, 0.0)
ob_psphere1.color = (0.8, 0.8, 0.8, 1.0)
ob_psphere1.lineart.crease_threshold = 0.0
_vg = ob_psphere1.vertex_groups.new(name='joint1')
for _i, _w in zip([0, 1, 2, 3, 4, 5, 6, 7, 8, 9, 10, 11, 12, 13, 14, 15, 16, 17, 18, 19, 20, 21, 22, 23, 24, 25, 26, 27, 28, 29, 30, 31, 32, 33, 34, 35, 36, 37, 38, 39, 40, 41, 42, 43, 44, 45, 46, 47, 48, 49, 64, 65, 74, 75, 76, 77, 80, 81, 82, 83, 84, 85, 92, 93, 94, 95], [1.0, 0.4836, 1.0, 1.0, 1.0, 0.4836, 1.0, 1.0, 1.0, 1.0, 1.0, 1.0, 1.0, 1.0, 1.0, 1.0, 1.0, 0.4781, 1.0, 1.0, 1.0, 0.4781, 1.0, 1.0, 1.0, 1.0, 1.0, 1.0, 1.0, 1.0, 1.0, 1.0, 1.0, 1.0, 1.0, 1.0, 1.0, 1.0, 1.0, 1.0, 1.0, 1.0, 1.0, 1.0, 1.0, 1.0, 0.496, 0.5174, 0.496, 0.5174, 0.002247, 0.002247, 0.5315, 0.4903, 0.5315, 0.4903, 0.00571, 0.02582, 0.001176, 0.00571, 0.02582, 0.001176, 0.002061, 0.003181, 0.002061, 0.003181]): _vg.add([_i], _w, 'REPLACE')
_vg = ob_psphere1.vertex_groups.new(name='joint2')
for _i, _w in zip([1, 74, 75, 80, 81, 82, 92, 93], [0.5011, 0.4636, 0.493, 0.5005, 0.5917, 0.2437, 0.01193, 0.0139]): _vg.add([_i], _w, 'REPLACE')
_vg = ob_psphere1.vertex_groups.new(name='joint3')
for _i, _w in zip([1, 74, 75, 80, 81, 82, 86, 87, 88, 92, 93], [0.01433, 0.004366, 0.01535, 0.4922, 0.3783, 0.7531, 0.01006, 0.5, 0.5092, 0.4891, 0.4885]): _vg.add([_i], _w, 'REPLACE')
_vg = ob_psphere1.vertex_groups.new(name='joint4')
for _i, _w in zip([75, 78, 80, 81, 82, 86, 87, 88, 92, 93], [0.001135, 0.5, 0.001467, 0.003628, 0.001976, 0.9899, 0.5, 0.4907, 0.4891, 0.4885]): _vg.add([_i], _w, 'REPLACE')
_vg = ob_psphere1.vertex_groups.new(name='joint5')
for _i, _w in zip([78, 92, 93], [0.5, 0.007773, 0.005923]): _vg.add([_i], _w, 'REPLACE')
_vg = ob_psphere1.vertex_groups.new(name='joint6')
for _i, _w in zip([17, 48, 49, 52, 53, 54, 64, 66], [0.5085, 0.4788, 0.4634, 0.488, 0.7958, 0.467, 0.02272, 0.00779]): _vg.add([_i], _w, 'REPLACE')
_vg = ob_psphere1.vertex_groups.new(name='joint7')
for _i, _w in zip([17, 48, 49, 52, 53, 54, 58, 59, 60, 64, 66, 68, 70, 72], [0.01135, 0.02034, 0.01484, 0.5086, 0.2027, 0.5305, 0.5336, 0.6134, 0.4844, 0.1791, 0.1103, 0.05856, 0.007034, 0.5249]): _vg.add([_i], _w, 'REPLACE')
_vg = ob_psphere1.vertex_groups.new(name='joint8')
for _i, _w in zip([17, 48, 49, 50, 52, 54, 58, 59, 60, 64, 66, 68, 70, 72], [0.00161, 0.003708, 0.003161, 0.5, 0.002772, 0.00206, 0.4664, 0.3865, 0.515, 0.4439, 0.496, 0.9212, 0.9906, 0.4751]): _vg.add([_i], _w, 'REPLACE')
_vg = ob_psphere1.vertex_groups.new(name='joint9')
for _i, _w in zip([48, 49, 50, 64, 66, 68, 70], [0.001222, 0.001115, 0.5, 0.3521, 0.3851, 0.01955, 0.002327]): _vg.add([_i], _w, 'REPLACE')
_vg = ob_psphere1.vertex_groups.new(name='joint10')
for _i, _w in zip([21, 46, 47, 55, 56, 57, 65, 67], [0.5085, 0.4788, 0.4634, 0.488, 0.7958, 0.467, 0.02272, 0.00779]): _vg.add([_i], _w, 'REPLACE')
_vg = ob_psphere1.vertex_groups.new(name='joint11')
for _i, _w in zip([21, 46, 47, 55, 56, 57, 61, 62, 63, 65, 67, 69, 71, 73], [0.01135, 0.02034, 0.01484, 0.5086, 0.2027, 0.5305, 0.5336, 0.6134, 0.4844, 0.1791, 0.1103, 0.05856, 0.007034, 0.5249]): _vg.add([_i], _w, 'REPLACE')
_vg = ob_psphere1.vertex_groups.new(name='joint12')
for _i, _w in zip([21, 46, 47, 51, 55, 57, 61, 62, 63, 65, 67, 69, 71, 73], [0.00161, 0.003708, 0.003161, 0.5, 0.002772, 0.00206, 0.4664, 0.3865, 0.515, 0.4439, 0.496, 0.9212, 0.9906, 0.4751]): _vg.add([_i], _w, 'REPLACE')
_vg = ob_psphere1.vertex_groups.new(name='joint13')
for _i, _w in zip([46, 47, 51, 65, 67, 69, 71], [0.001222, 0.001115, 0.5, 0.3521, 0.3851, 0.01955, 0.002327]): _vg.add([_i], _w, 'REPLACE')
_vg = ob_psphere1.vertex_groups.new(name='joint14')
for _i, _w in zip([5, 76, 77, 83, 84, 85, 94, 95], [0.5011, 0.4636, 0.493, 0.5005, 0.5917, 0.2437, 0.01193, 0.0139]): _vg.add([_i], _w, 'REPLACE')
_vg = ob_psphere1.vertex_groups.new(name='joint15')
for _i, _w in zip([5, 76, 77, 83, 84, 85, 89, 90, 91, 94, 95], [0.01433, 0.004366, 0.01535, 0.4922, 0.3783, 0.7531, 0.01006, 0.5, 0.5092, 0.4891, 0.4885]): _vg.add([_i], _w, 'REPLACE')
_vg = ob_psphere1.vertex_groups.new(name='joint16')
for _i, _w in zip([77, 79, 83, 84, 85, 89, 90, 91, 94, 95], [0.001135, 0.5, 0.001467, 0.003628, 0.001976, 0.9899, 0.5, 0.4907, 0.4891, 0.4885]): _vg.add([_i], _w, 'REPLACE')
_vg = ob_psphere1.vertex_groups.new(name='joint17')
for _i, _w in zip([79, 94, 95], [0.5, 0.007773, 0.005923]): _vg.add([_i], _w, 'REPLACE')
_m = ob_psphere1.modifiers.new('Armature', 'ARMATURE')
_m.object = ob_armature
ob_lamp.location = (4.076, 1.005, 5.904)
ob_lamp.rotation_euler = (0.6503, 0.05522, 1.866)
ob_lamp.lock_rotations_4d = False
ob_lamp.empty_display_type = 'ARROWS'
ob_lamp.color = (0.0, 0.0, 0.0, 0.0)
ob_lamp.lineart.crease_threshold = 0.0
ob_camera.location = (7.481, -6.508, 5.344)
ob_camera.rotation_euler = (1.109, 0.0, 0.8149)
ob_camera.lock_rotations_4d = False
ob_camera.empty_display_type = 'ARROWS'
ob_camera.color = (0.0, 0.0, 0.0, 0.0)
ob_camera.display_type = 'WIRE'
ob_camera.lineart.crease_threshold = 0.0

# ---- collection membership
col_collection_1.objects.link(ob_armature)
col_collection_1.objects.link(ob_psphere1)
col_collection_1.objects.link(ob_lamp)
col_collection_1.objects.link(ob_camera)

# ---- scene / render settings (as saved in the file)
scene.camera = ob_camera
scene.frame_start = 2; scene.frame_end = 25; scene.frame_set(60)
scene.render.engine = 'BLENDER_EEVEE_NEXT'
scene.render.resolution_percentage = 50
scene.render.dither_intensity = 0.0
scene.cycles.use_denoising = False
scene.cycles.samples = 128
scene.cycles.sampling_pattern = 'TABULATED_SOBOL'
scene.cycles.use_adaptive_sampling = False
scene.cycles.use_light_tree = False
scene.cycles.blur_glossy = 0.0
scene.cycles.sample_clamp_indirect = 0.0
scene.view_settings.view_transform = 'Standard'
bpy.context.view_layer.update()

